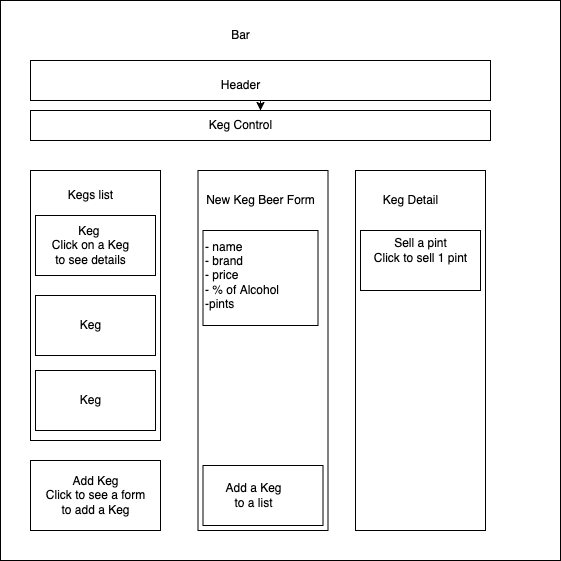

The diagram above was exported from draw.io. Its source (the exported page's mxGraphModel, read from the mxfile embedded in the PNG):
<mxGraphModel dx="1426" dy="770" grid="1" gridSize="10" guides="1" tooltips="1" connect="1" arrows="1" fold="1" page="1" pageScale="1" pageWidth="850" pageHeight="1100" math="0" shadow="0">
  <root>
    <mxCell id="0" />
    <mxCell id="1" parent="0" />
    <mxCell id="xyMbYJb26DUu6jf9bX9O-1" value="" style="whiteSpace=wrap;html=1;aspect=fixed;" vertex="1" parent="1">
      <mxGeometry x="40" width="560" height="560" as="geometry" />
    </mxCell>
    <mxCell id="xyMbYJb26DUu6jf9bX9O-26" value="" style="edgeStyle=orthogonalEdgeStyle;rounded=0;orthogonalLoop=1;jettySize=auto;html=1;" edge="1" parent="1" source="xyMbYJb26DUu6jf9bX9O-2" target="xyMbYJb26DUu6jf9bX9O-24">
      <mxGeometry relative="1" as="geometry" />
    </mxCell>
    <mxCell id="xyMbYJb26DUu6jf9bX9O-2" value="" style="rounded=0;whiteSpace=wrap;html=1;" vertex="1" parent="1">
      <mxGeometry x="70" y="60" width="460" height="40" as="geometry" />
    </mxCell>
    <mxCell id="xyMbYJb26DUu6jf9bX9O-3" value="Bar" style="text;html=1;resizable=0;autosize=1;align=center;verticalAlign=middle;points=[];fillColor=none;strokeColor=none;rounded=0;" vertex="1" parent="1">
      <mxGeometry x="260" y="20" width="40" height="30" as="geometry" />
    </mxCell>
    <mxCell id="xyMbYJb26DUu6jf9bX9O-4" value="Header" style="text;html=1;resizable=0;autosize=1;align=center;verticalAlign=middle;points=[];fillColor=none;strokeColor=none;rounded=0;" vertex="1" parent="1">
      <mxGeometry x="250" y="70" width="60" height="30" as="geometry" />
    </mxCell>
    <mxCell id="xyMbYJb26DUu6jf9bX9O-5" value="" style="verticalLabelPosition=bottom;verticalAlign=top;html=1;shape=mxgraph.basic.rect;fillColor2=none;strokeWidth=1;size=20;indent=5;shadow=0;" vertex="1" parent="1">
      <mxGeometry x="70" y="170" width="130" height="270" as="geometry" />
    </mxCell>
    <mxCell id="xyMbYJb26DUu6jf9bX9O-6" value="Kegs list" style="text;html=1;resizable=0;autosize=1;align=center;verticalAlign=middle;points=[];fillColor=none;strokeColor=none;rounded=0;" vertex="1" parent="1">
      <mxGeometry x="95" y="180" width="70" height="30" as="geometry" />
    </mxCell>
    <mxCell id="xyMbYJb26DUu6jf9bX9O-7" value="" style="verticalLabelPosition=bottom;verticalAlign=top;html=1;shape=mxgraph.basic.rect;fillColor2=none;strokeWidth=1;size=20;indent=5;" vertex="1" parent="1">
      <mxGeometry x="75" y="215" width="120" height="60" as="geometry" />
    </mxCell>
    <mxCell id="xyMbYJb26DUu6jf9bX9O-8" value="Keg&amp;nbsp;&lt;br&gt;Click on a Keg&lt;br&gt;to see details" style="text;html=1;resizable=0;autosize=1;align=center;verticalAlign=middle;points=[];fillColor=none;strokeColor=none;rounded=0;" vertex="1" parent="1">
      <mxGeometry x="80" y="215" width="100" height="60" as="geometry" />
    </mxCell>
    <mxCell id="xyMbYJb26DUu6jf9bX9O-9" value="" style="verticalLabelPosition=bottom;verticalAlign=top;html=1;shape=mxgraph.basic.rect;fillColor2=none;strokeWidth=1;size=20;indent=5;" vertex="1" parent="1">
      <mxGeometry x="75" y="295" width="120" height="60" as="geometry" />
    </mxCell>
    <mxCell id="xyMbYJb26DUu6jf9bX9O-10" value="" style="verticalLabelPosition=bottom;verticalAlign=top;html=1;shape=mxgraph.basic.rect;fillColor2=none;strokeWidth=1;size=20;indent=5;" vertex="1" parent="1">
      <mxGeometry x="75" y="370" width="120" height="60" as="geometry" />
    </mxCell>
    <mxCell id="xyMbYJb26DUu6jf9bX9O-11" value="Keg" style="text;html=1;resizable=0;autosize=1;align=center;verticalAlign=middle;points=[];fillColor=none;strokeColor=none;rounded=0;" vertex="1" parent="1">
      <mxGeometry x="110" y="310" width="40" height="30" as="geometry" />
    </mxCell>
    <mxCell id="xyMbYJb26DUu6jf9bX9O-12" value="Keg" style="text;html=1;resizable=0;autosize=1;align=center;verticalAlign=middle;points=[];fillColor=none;strokeColor=none;rounded=0;" vertex="1" parent="1">
      <mxGeometry x="110" y="385" width="40" height="30" as="geometry" />
    </mxCell>
    <mxCell id="xyMbYJb26DUu6jf9bX9O-13" value="" style="verticalLabelPosition=bottom;verticalAlign=top;html=1;shape=mxgraph.basic.rect;fillColor2=none;strokeWidth=1;size=20;indent=5;" vertex="1" parent="1">
      <mxGeometry x="70" y="460" width="130" height="70" as="geometry" />
    </mxCell>
    <mxCell id="xyMbYJb26DUu6jf9bX9O-14" value="Add Keg&lt;br&gt;Click to see a form&lt;br&gt;to add a Keg" style="text;html=1;resizable=0;autosize=1;align=center;verticalAlign=middle;points=[];fillColor=none;strokeColor=none;rounded=0;" vertex="1" parent="1">
      <mxGeometry x="75" y="465" width="120" height="60" as="geometry" />
    </mxCell>
    <mxCell id="xyMbYJb26DUu6jf9bX9O-15" value="" style="verticalLabelPosition=bottom;verticalAlign=top;html=1;shape=mxgraph.basic.rect;fillColor2=none;strokeWidth=1;size=20;indent=5;shadow=0;" vertex="1" parent="1">
      <mxGeometry x="237.5" y="170" width="130" height="360" as="geometry" />
    </mxCell>
    <mxCell id="xyMbYJb26DUu6jf9bX9O-16" value="New Keg Beer Form&lt;br&gt;" style="text;html=1;resizable=0;autosize=1;align=center;verticalAlign=middle;points=[];fillColor=none;strokeColor=none;rounded=0;shadow=0;" vertex="1" parent="1">
      <mxGeometry x="235" y="185" width="130" height="30" as="geometry" />
    </mxCell>
    <mxCell id="xyMbYJb26DUu6jf9bX9O-17" value="" style="verticalLabelPosition=bottom;verticalAlign=top;html=1;shape=mxgraph.basic.rect;fillColor2=none;strokeWidth=1;size=20;indent=5;shadow=0;" vertex="1" parent="1">
      <mxGeometry x="242.5" y="230" width="115" height="95" as="geometry" />
    </mxCell>
    <mxCell id="xyMbYJb26DUu6jf9bX9O-18" value="- name&lt;br&gt;- brand&lt;br&gt;- price&lt;br&gt;- % of Alcohol&lt;br&gt;-pints" style="text;html=1;resizable=0;autosize=1;align=left;verticalAlign=middle;points=[];fillColor=none;strokeColor=none;rounded=0;shadow=0;" vertex="1" parent="1">
      <mxGeometry x="242.5" y="230" width="100" height="90" as="geometry" />
    </mxCell>
    <mxCell id="xyMbYJb26DUu6jf9bX9O-20" value="" style="verticalLabelPosition=bottom;verticalAlign=top;html=1;shape=mxgraph.basic.rect;fillColor2=none;strokeWidth=1;size=20;indent=5;shadow=0;" vertex="1" parent="1">
      <mxGeometry x="395" y="170" width="130" height="360" as="geometry" />
    </mxCell>
    <mxCell id="xyMbYJb26DUu6jf9bX9O-21" value="Keg Detail" style="text;html=1;resizable=0;autosize=1;align=center;verticalAlign=middle;points=[];fillColor=none;strokeColor=none;rounded=0;shadow=0;" vertex="1" parent="1">
      <mxGeometry x="410" y="185" width="80" height="30" as="geometry" />
    </mxCell>
    <mxCell id="xyMbYJb26DUu6jf9bX9O-22" value="" style="verticalLabelPosition=bottom;verticalAlign=top;html=1;shape=mxgraph.basic.rect;fillColor2=none;strokeWidth=1;size=20;indent=5;shadow=0;" vertex="1" parent="1">
      <mxGeometry x="400" y="230" width="120" height="60" as="geometry" />
    </mxCell>
    <mxCell id="xyMbYJb26DUu6jf9bX9O-23" value="Sell a pint&lt;br&gt;Click to sell 1 pint" style="text;html=1;resizable=0;autosize=1;align=center;verticalAlign=middle;points=[];fillColor=none;strokeColor=none;rounded=0;shadow=0;" vertex="1" parent="1">
      <mxGeometry x="400" y="230" width="120" height="40" as="geometry" />
    </mxCell>
    <mxCell id="xyMbYJb26DUu6jf9bX9O-24" value="" style="verticalLabelPosition=bottom;verticalAlign=top;html=1;shape=mxgraph.basic.rect;fillColor2=none;strokeWidth=1;size=20;indent=5;shadow=0;" vertex="1" parent="1">
      <mxGeometry x="70" y="110" width="460" height="30" as="geometry" />
    </mxCell>
    <mxCell id="xyMbYJb26DUu6jf9bX9O-25" value="Keg Control" style="text;html=1;resizable=0;autosize=1;align=center;verticalAlign=middle;points=[];fillColor=none;strokeColor=none;rounded=0;shadow=0;" vertex="1" parent="1">
      <mxGeometry x="235" y="110" width="90" height="30" as="geometry" />
    </mxCell>
    <mxCell id="xyMbYJb26DUu6jf9bX9O-27" value="" style="verticalLabelPosition=bottom;verticalAlign=top;html=1;shape=mxgraph.basic.rect;fillColor2=none;strokeWidth=1;size=20;indent=5;shadow=0;" vertex="1" parent="1">
      <mxGeometry x="242.5" y="465" width="120" height="60" as="geometry" />
    </mxCell>
    <mxCell id="xyMbYJb26DUu6jf9bX9O-28" value="Add a Keg&lt;br&gt;to a list" style="text;html=1;resizable=0;autosize=1;align=center;verticalAlign=middle;points=[];fillColor=none;strokeColor=none;rounded=0;shadow=0;" vertex="1" parent="1">
      <mxGeometry x="252.5" y="475" width="80" height="40" as="geometry" />
    </mxCell>
  </root>
</mxGraphModel>